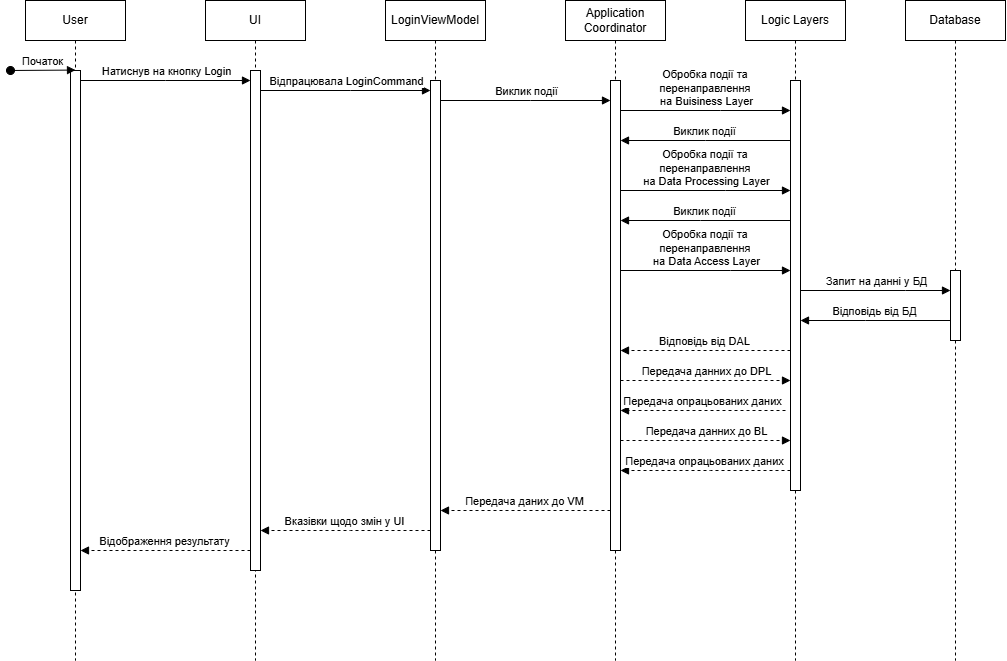

The diagram above was exported from draw.io. Its source (the exported page's mxGraphModel, read from the mxfile embedded in the PNG):
<mxGraphModel dx="1677" dy="1019" grid="1" gridSize="10" guides="1" tooltips="1" connect="1" arrows="1" fold="1" page="1" pageScale="1" pageWidth="850" pageHeight="1100" math="0" shadow="0">
  <root>
    <mxCell id="0" />
    <mxCell id="1" parent="0" />
    <mxCell id="aM9ryv3xv72pqoxQDRHE-1" parent="1" style="shape=umlLifeline;perimeter=lifelinePerimeter;whiteSpace=wrap;html=1;container=0;dropTarget=0;collapsible=0;recursiveResize=0;outlineConnect=0;portConstraint=eastwest;newEdgeStyle={&quot;edgeStyle&quot;:&quot;elbowEdgeStyle&quot;,&quot;elbow&quot;:&quot;vertical&quot;,&quot;curved&quot;:0,&quot;rounded&quot;:0};" value="User" vertex="1">
      <mxGeometry height="660" width="100" x="40" y="40" as="geometry" />
    </mxCell>
    <mxCell id="aM9ryv3xv72pqoxQDRHE-2" parent="aM9ryv3xv72pqoxQDRHE-1" style="html=1;points=[];perimeter=orthogonalPerimeter;outlineConnect=0;targetShapes=umlLifeline;portConstraint=eastwest;newEdgeStyle={&quot;edgeStyle&quot;:&quot;elbowEdgeStyle&quot;,&quot;elbow&quot;:&quot;vertical&quot;,&quot;curved&quot;:0,&quot;rounded&quot;:0};" value="" vertex="1">
      <mxGeometry height="520" width="10" x="45" y="70" as="geometry" />
    </mxCell>
    <mxCell id="aM9ryv3xv72pqoxQDRHE-3" edge="1" parent="aM9ryv3xv72pqoxQDRHE-1" style="html=1;verticalAlign=bottom;startArrow=oval;endArrow=block;startSize=8;edgeStyle=elbowEdgeStyle;elbow=vertical;curved=0;rounded=0;" target="aM9ryv3xv72pqoxQDRHE-2" value="Початок">
      <mxGeometry relative="1" as="geometry">
        <mxPoint x="-15" y="70" as="sourcePoint" />
      </mxGeometry>
    </mxCell>
    <mxCell id="aM9ryv3xv72pqoxQDRHE-5" parent="1" style="shape=umlLifeline;perimeter=lifelinePerimeter;whiteSpace=wrap;html=1;container=0;dropTarget=0;collapsible=0;recursiveResize=0;outlineConnect=0;portConstraint=eastwest;newEdgeStyle={&quot;edgeStyle&quot;:&quot;elbowEdgeStyle&quot;,&quot;elbow&quot;:&quot;vertical&quot;,&quot;curved&quot;:0,&quot;rounded&quot;:0};" value="UI" vertex="1">
      <mxGeometry height="660" width="100" x="220" y="40" as="geometry" />
    </mxCell>
    <mxCell id="aM9ryv3xv72pqoxQDRHE-6" parent="aM9ryv3xv72pqoxQDRHE-5" style="html=1;points=[];perimeter=orthogonalPerimeter;outlineConnect=0;targetShapes=umlLifeline;portConstraint=eastwest;newEdgeStyle={&quot;edgeStyle&quot;:&quot;elbowEdgeStyle&quot;,&quot;elbow&quot;:&quot;vertical&quot;,&quot;curved&quot;:0,&quot;rounded&quot;:0};" value="" vertex="1">
      <mxGeometry height="500" width="10" x="45" y="70" as="geometry" />
    </mxCell>
    <mxCell id="aM9ryv3xv72pqoxQDRHE-7" edge="1" parent="1" source="aM9ryv3xv72pqoxQDRHE-2" style="html=1;verticalAlign=bottom;endArrow=block;edgeStyle=elbowEdgeStyle;elbow=vertical;curved=0;rounded=0;" target="aM9ryv3xv72pqoxQDRHE-6" value="Натиснув на кнопку Login">
      <mxGeometry relative="1" as="geometry">
        <Array as="points">
          <mxPoint x="180" y="120" />
        </Array>
        <mxPoint x="195" y="130" as="sourcePoint" />
      </mxGeometry>
    </mxCell>
    <mxCell id="15Huxlymx5bd11U_i6Bt-3" parent="1" style="shape=umlLifeline;perimeter=lifelinePerimeter;whiteSpace=wrap;html=1;container=0;dropTarget=0;collapsible=0;recursiveResize=0;outlineConnect=0;portConstraint=eastwest;newEdgeStyle={&quot;edgeStyle&quot;:&quot;elbowEdgeStyle&quot;,&quot;elbow&quot;:&quot;vertical&quot;,&quot;curved&quot;:0,&quot;rounded&quot;:0};" value="LoginViewModel" vertex="1">
      <mxGeometry height="660" width="100" x="400" y="40" as="geometry" />
    </mxCell>
    <mxCell id="15Huxlymx5bd11U_i6Bt-4" parent="15Huxlymx5bd11U_i6Bt-3" style="html=1;points=[];perimeter=orthogonalPerimeter;outlineConnect=0;targetShapes=umlLifeline;portConstraint=eastwest;newEdgeStyle={&quot;edgeStyle&quot;:&quot;elbowEdgeStyle&quot;,&quot;elbow&quot;:&quot;vertical&quot;,&quot;curved&quot;:0,&quot;rounded&quot;:0};" value="" vertex="1">
      <mxGeometry height="470" width="10" x="45" y="80" as="geometry" />
    </mxCell>
    <mxCell id="15Huxlymx5bd11U_i6Bt-5" parent="1" style="shape=umlLifeline;perimeter=lifelinePerimeter;whiteSpace=wrap;html=1;container=0;dropTarget=0;collapsible=0;recursiveResize=0;outlineConnect=0;portConstraint=eastwest;newEdgeStyle={&quot;edgeStyle&quot;:&quot;elbowEdgeStyle&quot;,&quot;elbow&quot;:&quot;vertical&quot;,&quot;curved&quot;:0,&quot;rounded&quot;:0};" value="Application Coordinator" vertex="1">
      <mxGeometry height="660" width="100" x="580" y="40" as="geometry" />
    </mxCell>
    <mxCell id="15Huxlymx5bd11U_i6Bt-6" parent="15Huxlymx5bd11U_i6Bt-5" style="html=1;points=[];perimeter=orthogonalPerimeter;outlineConnect=0;targetShapes=umlLifeline;portConstraint=eastwest;newEdgeStyle={&quot;edgeStyle&quot;:&quot;elbowEdgeStyle&quot;,&quot;elbow&quot;:&quot;vertical&quot;,&quot;curved&quot;:0,&quot;rounded&quot;:0};" value="" vertex="1">
      <mxGeometry height="470" width="10" x="45" y="80" as="geometry" />
    </mxCell>
    <mxCell id="15Huxlymx5bd11U_i6Bt-9" parent="1" style="shape=umlLifeline;perimeter=lifelinePerimeter;whiteSpace=wrap;html=1;container=0;dropTarget=0;collapsible=0;recursiveResize=0;outlineConnect=0;portConstraint=eastwest;newEdgeStyle={&quot;edgeStyle&quot;:&quot;elbowEdgeStyle&quot;,&quot;elbow&quot;:&quot;vertical&quot;,&quot;curved&quot;:0,&quot;rounded&quot;:0};" value="Logic Layers" vertex="1">
      <mxGeometry height="660" width="100" x="760" y="40" as="geometry" />
    </mxCell>
    <mxCell id="15Huxlymx5bd11U_i6Bt-10" parent="15Huxlymx5bd11U_i6Bt-9" style="html=1;points=[];perimeter=orthogonalPerimeter;outlineConnect=0;targetShapes=umlLifeline;portConstraint=eastwest;newEdgeStyle={&quot;edgeStyle&quot;:&quot;elbowEdgeStyle&quot;,&quot;elbow&quot;:&quot;vertical&quot;,&quot;curved&quot;:0,&quot;rounded&quot;:0};" value="" vertex="1">
      <mxGeometry height="410" width="10" x="45" y="80" as="geometry" />
    </mxCell>
    <mxCell id="15Huxlymx5bd11U_i6Bt-15" parent="1" style="shape=umlLifeline;perimeter=lifelinePerimeter;whiteSpace=wrap;html=1;container=0;dropTarget=0;collapsible=0;recursiveResize=0;outlineConnect=0;portConstraint=eastwest;newEdgeStyle={&quot;edgeStyle&quot;:&quot;elbowEdgeStyle&quot;,&quot;elbow&quot;:&quot;vertical&quot;,&quot;curved&quot;:0,&quot;rounded&quot;:0};" value="Database" vertex="1">
      <mxGeometry height="660" width="100" x="920" y="40" as="geometry" />
    </mxCell>
    <mxCell id="15Huxlymx5bd11U_i6Bt-16" parent="15Huxlymx5bd11U_i6Bt-15" style="html=1;points=[];perimeter=orthogonalPerimeter;outlineConnect=0;targetShapes=umlLifeline;portConstraint=eastwest;newEdgeStyle={&quot;edgeStyle&quot;:&quot;elbowEdgeStyle&quot;,&quot;elbow&quot;:&quot;vertical&quot;,&quot;curved&quot;:0,&quot;rounded&quot;:0};" value="" vertex="1">
      <mxGeometry height="70" width="10" x="45" y="270" as="geometry" />
    </mxCell>
    <mxCell id="15Huxlymx5bd11U_i6Bt-18" edge="1" parent="1" source="aM9ryv3xv72pqoxQDRHE-6" style="html=1;verticalAlign=bottom;endArrow=block;edgeStyle=elbowEdgeStyle;elbow=vertical;curved=0;rounded=0;" target="15Huxlymx5bd11U_i6Bt-4" value="Відпрацювала LoginCommand">
      <mxGeometry relative="1" as="geometry">
        <Array as="points">
          <mxPoint x="365" y="130" />
        </Array>
        <mxPoint x="280" y="130" as="sourcePoint" />
        <mxPoint x="440" y="130" as="targetPoint" />
      </mxGeometry>
    </mxCell>
    <mxCell id="15Huxlymx5bd11U_i6Bt-20" edge="1" parent="1" source="15Huxlymx5bd11U_i6Bt-4" style="html=1;verticalAlign=bottom;endArrow=block;edgeStyle=elbowEdgeStyle;elbow=vertical;curved=0;rounded=0;" target="15Huxlymx5bd11U_i6Bt-6" value="Виклик події">
      <mxGeometry relative="1" as="geometry">
        <Array as="points">
          <mxPoint x="545" y="140" />
        </Array>
        <mxPoint x="460" y="140" as="sourcePoint" />
        <mxPoint x="630" y="140" as="targetPoint" />
      </mxGeometry>
    </mxCell>
    <mxCell id="15Huxlymx5bd11U_i6Bt-22" edge="1" parent="1" source="15Huxlymx5bd11U_i6Bt-6" style="html=1;verticalAlign=bottom;endArrow=block;edgeStyle=elbowEdgeStyle;elbow=vertical;curved=0;rounded=0;" target="15Huxlymx5bd11U_i6Bt-10" value="Обробка події та&amp;nbsp;&lt;div&gt;перенаправлення&amp;nbsp;&lt;/div&gt;&lt;div&gt;на Buisiness Layer&lt;/div&gt;">
      <mxGeometry relative="1" as="geometry">
        <mxPoint as="offset" />
        <Array as="points">
          <mxPoint x="735" y="150" />
        </Array>
        <mxPoint x="640" y="150" as="sourcePoint" />
        <mxPoint x="790" y="150" as="targetPoint" />
      </mxGeometry>
    </mxCell>
    <mxCell id="15Huxlymx5bd11U_i6Bt-24" edge="1" parent="1" source="15Huxlymx5bd11U_i6Bt-10" style="html=1;verticalAlign=bottom;endArrow=block;edgeStyle=elbowEdgeStyle;elbow=vertical;curved=0;rounded=0;" target="15Huxlymx5bd11U_i6Bt-6" value="Виклик події">
      <mxGeometry relative="1" as="geometry">
        <Array as="points">
          <mxPoint x="720" y="180" />
        </Array>
        <mxPoint x="630" y="180" as="sourcePoint" />
        <mxPoint x="640" y="180" as="targetPoint" />
      </mxGeometry>
    </mxCell>
    <mxCell id="15Huxlymx5bd11U_i6Bt-25" edge="1" parent="1" source="15Huxlymx5bd11U_i6Bt-6" style="html=1;verticalAlign=bottom;endArrow=block;edgeStyle=elbowEdgeStyle;elbow=vertical;curved=0;rounded=0;" target="15Huxlymx5bd11U_i6Bt-10" value="Обробка події та&amp;nbsp;&lt;div&gt;перенаправлення&amp;nbsp;&lt;/div&gt;&lt;div&gt;на Data Processing Layer&lt;/div&gt;">
      <mxGeometry relative="1" as="geometry">
        <mxPoint as="offset" />
        <Array as="points">
          <mxPoint x="740" y="230" />
        </Array>
        <mxPoint x="640" y="230" as="sourcePoint" />
        <mxPoint x="800" y="230" as="targetPoint" />
      </mxGeometry>
    </mxCell>
    <mxCell id="15Huxlymx5bd11U_i6Bt-26" edge="1" parent="1" source="15Huxlymx5bd11U_i6Bt-10" style="html=1;verticalAlign=bottom;endArrow=block;edgeStyle=elbowEdgeStyle;elbow=vertical;curved=0;rounded=0;" target="15Huxlymx5bd11U_i6Bt-6" value="Виклик події">
      <mxGeometry relative="1" as="geometry">
        <Array as="points">
          <mxPoint x="715" y="260" />
        </Array>
        <mxPoint x="790" y="260" as="sourcePoint" />
        <mxPoint x="630" y="260" as="targetPoint" />
      </mxGeometry>
    </mxCell>
    <mxCell id="15Huxlymx5bd11U_i6Bt-27" edge="1" parent="1" source="15Huxlymx5bd11U_i6Bt-6" style="html=1;verticalAlign=bottom;endArrow=block;edgeStyle=elbowEdgeStyle;elbow=vertical;curved=0;rounded=0;" target="15Huxlymx5bd11U_i6Bt-10" value="Обробка події та&amp;nbsp;&lt;div&gt;перенаправлення&amp;nbsp;&lt;/div&gt;&lt;div&gt;на Data Access Layer&lt;/div&gt;">
      <mxGeometry relative="1" as="geometry">
        <mxPoint as="offset" />
        <Array as="points">
          <mxPoint x="745" y="310" />
        </Array>
        <mxPoint x="640" y="310" as="sourcePoint" />
        <mxPoint x="800" y="310" as="targetPoint" />
      </mxGeometry>
    </mxCell>
    <mxCell id="15Huxlymx5bd11U_i6Bt-28" edge="1" parent="1" source="15Huxlymx5bd11U_i6Bt-10" style="html=1;verticalAlign=bottom;endArrow=block;edgeStyle=elbowEdgeStyle;elbow=vertical;curved=0;rounded=0;" target="15Huxlymx5bd11U_i6Bt-16" value="Запит на данні у БД">
      <mxGeometry relative="1" as="geometry">
        <mxPoint as="offset" />
        <Array as="points">
          <mxPoint x="920" y="330" />
        </Array>
        <mxPoint x="810" y="330" as="sourcePoint" />
        <mxPoint x="970" y="330" as="targetPoint" />
      </mxGeometry>
    </mxCell>
    <mxCell id="15Huxlymx5bd11U_i6Bt-30" edge="1" parent="1" source="15Huxlymx5bd11U_i6Bt-16" style="html=1;verticalAlign=bottom;endArrow=block;edgeStyle=elbowEdgeStyle;elbow=vertical;curved=0;rounded=0;" target="15Huxlymx5bd11U_i6Bt-10" value="Відповідь від БД">
      <mxGeometry relative="1" as="geometry">
        <Array as="points">
          <mxPoint x="880" y="360" />
        </Array>
        <mxPoint x="960" y="360" as="sourcePoint" />
        <mxPoint x="800" y="360" as="targetPoint" />
      </mxGeometry>
    </mxCell>
    <mxCell id="15Huxlymx5bd11U_i6Bt-31" edge="1" parent="1" source="15Huxlymx5bd11U_i6Bt-10" style="html=1;verticalAlign=bottom;endArrow=block;edgeStyle=elbowEdgeStyle;elbow=vertical;curved=0;rounded=0;dashed=1;" target="15Huxlymx5bd11U_i6Bt-6" value="Відповідь від DAL">
      <mxGeometry relative="1" as="geometry">
        <Array as="points">
          <mxPoint x="705" y="390" />
        </Array>
        <mxPoint x="790" y="390" as="sourcePoint" />
        <mxPoint x="640" y="390" as="targetPoint" />
      </mxGeometry>
    </mxCell>
    <mxCell id="15Huxlymx5bd11U_i6Bt-32" edge="1" parent="1" source="15Huxlymx5bd11U_i6Bt-6" style="html=1;verticalAlign=bottom;endArrow=block;edgeStyle=elbowEdgeStyle;elbow=vertical;curved=0;rounded=0;dashed=1;" target="15Huxlymx5bd11U_i6Bt-10" value="Передача данних до DPL">
      <mxGeometry relative="1" as="geometry">
        <Array as="points">
          <mxPoint x="695" y="420" />
        </Array>
        <mxPoint x="785" y="420" as="sourcePoint" />
        <mxPoint x="650" y="430" as="targetPoint" />
      </mxGeometry>
    </mxCell>
    <mxCell id="15Huxlymx5bd11U_i6Bt-33" edge="1" parent="1" style="html=1;verticalAlign=bottom;endArrow=block;edgeStyle=elbowEdgeStyle;elbow=vertical;curved=0;rounded=0;dashed=1;" target="15Huxlymx5bd11U_i6Bt-6" value="Передача опрацьованих даних">
      <mxGeometry relative="1" as="geometry">
        <Array as="points">
          <mxPoint x="735" y="450" />
          <mxPoint x="905" y="440" />
        </Array>
        <mxPoint x="800" y="450" as="sourcePoint" />
        <mxPoint x="630" y="450" as="targetPoint" />
      </mxGeometry>
    </mxCell>
    <mxCell id="15Huxlymx5bd11U_i6Bt-34" edge="1" parent="1" source="15Huxlymx5bd11U_i6Bt-6" style="html=1;verticalAlign=bottom;endArrow=block;edgeStyle=elbowEdgeStyle;elbow=vertical;curved=0;rounded=0;dashed=1;" target="15Huxlymx5bd11U_i6Bt-10" value="Передача данних до BL">
      <mxGeometry relative="1" as="geometry">
        <Array as="points">
          <mxPoint x="690" y="480" />
        </Array>
        <mxPoint x="640" y="480" as="sourcePoint" />
        <mxPoint x="795" y="480" as="targetPoint" />
      </mxGeometry>
    </mxCell>
    <mxCell id="15Huxlymx5bd11U_i6Bt-35" edge="1" parent="1" source="15Huxlymx5bd11U_i6Bt-10" style="html=1;verticalAlign=bottom;endArrow=block;edgeStyle=elbowEdgeStyle;elbow=vertical;curved=0;rounded=0;dashed=1;" target="15Huxlymx5bd11U_i6Bt-6" value="Передача опрацьованих даних">
      <mxGeometry relative="1" as="geometry">
        <Array as="points">
          <mxPoint x="725" y="510" />
          <mxPoint x="700" y="500" />
        </Array>
        <mxPoint x="790" y="500" as="sourcePoint" />
        <mxPoint x="630" y="510" as="targetPoint" />
      </mxGeometry>
    </mxCell>
    <mxCell id="15Huxlymx5bd11U_i6Bt-37" edge="1" parent="1" source="15Huxlymx5bd11U_i6Bt-6" style="html=1;verticalAlign=bottom;endArrow=block;edgeStyle=elbowEdgeStyle;elbow=vertical;curved=0;rounded=0;dashed=1;" value="Передача даних до VM">
      <mxGeometry relative="1" as="geometry">
        <Array as="points">
          <mxPoint x="550" y="550" />
        </Array>
        <mxPoint x="460" y="550" as="sourcePoint" />
        <mxPoint x="455" y="550" as="targetPoint" />
      </mxGeometry>
    </mxCell>
    <mxCell id="15Huxlymx5bd11U_i6Bt-39" edge="1" parent="1" style="html=1;verticalAlign=bottom;endArrow=block;edgeStyle=elbowEdgeStyle;elbow=vertical;curved=0;rounded=0;dashed=1;" target="aM9ryv3xv72pqoxQDRHE-6" value="Вказівки щодо змін у UI">
      <mxGeometry relative="1" as="geometry">
        <Array as="points">
          <mxPoint x="365" y="570" />
        </Array>
        <mxPoint x="445" y="570" as="sourcePoint" />
        <mxPoint x="270" y="570" as="targetPoint" />
      </mxGeometry>
    </mxCell>
    <mxCell id="15Huxlymx5bd11U_i6Bt-40" edge="1" parent="1" source="aM9ryv3xv72pqoxQDRHE-6" style="html=1;verticalAlign=bottom;endArrow=block;edgeStyle=elbowEdgeStyle;elbow=vertical;curved=0;rounded=0;dashed=1;" target="aM9ryv3xv72pqoxQDRHE-2" value="Відображення результату">
      <mxGeometry relative="1" as="geometry">
        <mxPoint as="offset" />
        <Array as="points">
          <mxPoint x="180" y="590" />
        </Array>
        <mxPoint x="260" y="590" as="sourcePoint" />
        <mxPoint x="90" y="590" as="targetPoint" />
      </mxGeometry>
    </mxCell>
  </root>
</mxGraphModel>